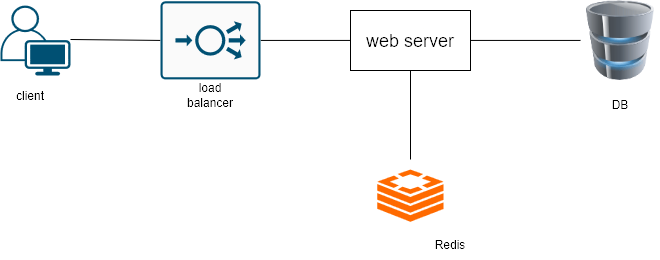

The diagram above was exported from draw.io. Its source (the exported page's mxGraphModel, read from the mxfile embedded in the PNG):
<mxGraphModel dx="958" dy="553" grid="1" gridSize="10" guides="1" tooltips="1" connect="1" arrows="1" fold="1" page="1" pageScale="1" pageWidth="850" pageHeight="1100" math="0" shadow="0">
  <root>
    <mxCell id="0" />
    <mxCell id="1" parent="0" />
    <mxCell id="bGvvaDUt6O9443Y79Sck-4" value="&lt;font style=&quot;font-size: 18px;&quot;&gt;web server&lt;/font&gt;" style="rounded=0;whiteSpace=wrap;html=1;" vertex="1" parent="1">
      <mxGeometry x="440" y="170.93" width="120" height="60" as="geometry" />
    </mxCell>
    <mxCell id="bGvvaDUt6O9443Y79Sck-12" value="" style="endArrow=none;html=1;rounded=0;exitX=1;exitY=0.5;exitDx=0;exitDy=0;entryX=0;entryY=0.5;entryDx=0;entryDy=0;entryPerimeter=0;" edge="1" parent="1" target="bGvvaDUt6O9443Y79Sck-22">
      <mxGeometry width="50" height="50" relative="1" as="geometry">
        <mxPoint x="160" y="200" as="sourcePoint" />
        <mxPoint x="260" y="200" as="targetPoint" />
      </mxGeometry>
    </mxCell>
    <mxCell id="bGvvaDUt6O9443Y79Sck-13" value="" style="endArrow=none;html=1;rounded=0;exitX=1;exitY=0.5;exitDx=0;exitDy=0;entryX=0;entryY=0.5;entryDx=0;entryDy=0;exitPerimeter=0;" edge="1" parent="1" source="bGvvaDUt6O9443Y79Sck-22" target="bGvvaDUt6O9443Y79Sck-4">
      <mxGeometry width="50" height="50" relative="1" as="geometry">
        <mxPoint x="380" y="200" as="sourcePoint" />
        <mxPoint x="410" y="210" as="targetPoint" />
      </mxGeometry>
    </mxCell>
    <mxCell id="bGvvaDUt6O9443Y79Sck-18" value="" style="points=[];aspect=fixed;html=1;align=center;shadow=0;dashed=0;fillColor=#FF6A00;strokeColor=none;shape=mxgraph.alibaba_cloud.redis_kvstore;" vertex="1" parent="1">
      <mxGeometry x="466.87" y="330" width="66.25" height="52.24" as="geometry" />
    </mxCell>
    <mxCell id="bGvvaDUt6O9443Y79Sck-19" value="DB" style="text;html=1;align=center;verticalAlign=middle;whiteSpace=wrap;rounded=0;" vertex="1" parent="1">
      <mxGeometry x="680" y="250" width="60" height="30" as="geometry" />
    </mxCell>
    <mxCell id="bGvvaDUt6O9443Y79Sck-21" value="Redis" style="text;html=1;align=center;verticalAlign=middle;whiteSpace=wrap;rounded=0;" vertex="1" parent="1">
      <mxGeometry x="510.01" y="390" width="60" height="30" as="geometry" />
    </mxCell>
    <mxCell id="bGvvaDUt6O9443Y79Sck-22" value="" style="sketch=0;points=[[0.015,0.015,0],[0.985,0.015,0],[0.985,0.985,0],[0.015,0.985,0],[0.25,0,0],[0.5,0,0],[0.75,0,0],[1,0.25,0],[1,0.5,0],[1,0.75,0],[0.75,1,0],[0.5,1,0],[0.25,1,0],[0,0.75,0],[0,0.5,0],[0,0.25,0]];verticalLabelPosition=bottom;html=1;verticalAlign=top;aspect=fixed;align=center;pointerEvents=1;shape=mxgraph.cisco19.rect;prIcon=load_balancer;fillColor=#FAFAFA;strokeColor=#005073;" vertex="1" parent="1">
      <mxGeometry x="250" y="161.87" width="100" height="78.13" as="geometry" />
    </mxCell>
    <mxCell id="bGvvaDUt6O9443Y79Sck-16" value="" style="image;html=1;image=img/lib/clip_art/computers/Database_128x128.png" vertex="1" parent="1">
      <mxGeometry x="670" y="160.93" width="80" height="80" as="geometry" />
    </mxCell>
    <mxCell id="bGvvaDUt6O9443Y79Sck-31" value="" style="points=[[0.35,0,0],[0.98,0.51,0],[1,0.71,0],[0.67,1,0],[0,0.795,0],[0,0.65,0]];verticalLabelPosition=bottom;sketch=0;html=1;verticalAlign=top;aspect=fixed;align=center;pointerEvents=1;shape=mxgraph.cisco19.user;fillColor=#005073;strokeColor=none;" vertex="1" parent="1">
      <mxGeometry x="90" y="165.93" width="70" height="70" as="geometry" />
    </mxCell>
    <mxCell id="bGvvaDUt6O9443Y79Sck-32" value="client" style="text;html=1;align=center;verticalAlign=middle;whiteSpace=wrap;rounded=0;" vertex="1" parent="1">
      <mxGeometry x="90" y="240.93" width="60" height="30" as="geometry" />
    </mxCell>
    <mxCell id="bGvvaDUt6O9443Y79Sck-34" value="load balancer" style="text;html=1;align=center;verticalAlign=middle;whiteSpace=wrap;rounded=0;" vertex="1" parent="1">
      <mxGeometry x="270" y="240.93" width="60" height="30" as="geometry" />
    </mxCell>
    <mxCell id="bGvvaDUt6O9443Y79Sck-35" value="" style="endArrow=none;html=1;rounded=0;exitX=0;exitY=0.5;exitDx=0;exitDy=0;entryX=1;entryY=0.5;entryDx=0;entryDy=0;" edge="1" parent="1" source="bGvvaDUt6O9443Y79Sck-16" target="bGvvaDUt6O9443Y79Sck-4">
      <mxGeometry width="50" height="50" relative="1" as="geometry">
        <mxPoint x="390" y="220" as="sourcePoint" />
        <mxPoint x="440" y="170" as="targetPoint" />
      </mxGeometry>
    </mxCell>
    <mxCell id="bGvvaDUt6O9443Y79Sck-36" value="" style="endArrow=none;html=1;rounded=0;entryX=0.5;entryY=1;entryDx=0;entryDy=0;" edge="1" parent="1" target="bGvvaDUt6O9443Y79Sck-4">
      <mxGeometry width="50" height="50" relative="1" as="geometry">
        <mxPoint x="500" y="320" as="sourcePoint" />
        <mxPoint x="440" y="170" as="targetPoint" />
      </mxGeometry>
    </mxCell>
  </root>
</mxGraphModel>